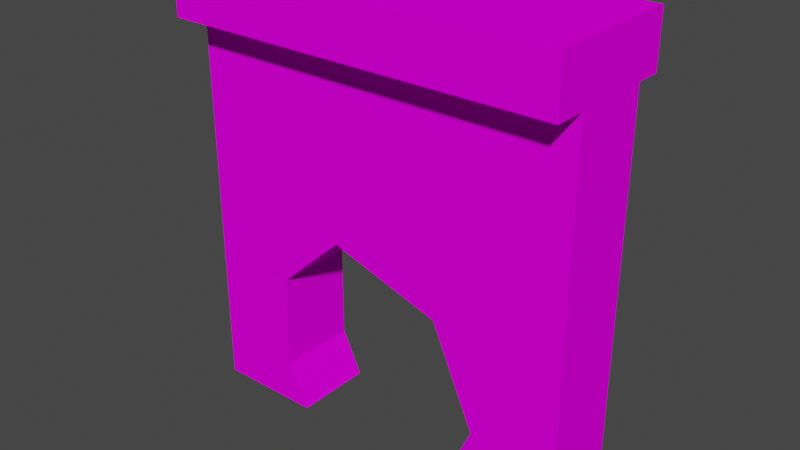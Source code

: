 # Source: wall1.blend  (saved by Blender 3.4.6; exported with 4.5.12 LTS)
import bpy
from mathutils import Matrix  # noqa: F401  (used for matrix-valued properties, if any)

bpy.ops.wm.read_factory_settings(use_empty=True)
scene = bpy.context.scene
scene.name = 'Scene'

# ---- collections
col_collection = bpy.data.collections.new('Collection'); scene.collection.children.link(col_collection)

# ---- images (referenced by path relative to the original .blend; pixels are not part of the script)
import os
ASSET_DIR = os.environ.get("B2B_ASSET_DIR", "")  # directory of the original .blend (textures are referenced by path, not embedded)
HERE = os.path.dirname(os.path.abspath(__file__))  # packed textures are extracted next to this script under _unpacked/

def load_image(name, relpath, width, height, colorspace="sRGB"):
    """Load a texture the original file referenced (path relative to the .blend, or extracted next to this script)."""
    p = next((c for c in (os.path.join(HERE, relpath), os.path.join(ASSET_DIR, relpath)) if relpath and os.path.exists(c)), "")
    if p:
        img = bpy.data.images.load(p, check_existing=True)
        img.name = name
    else:  # same state as the original file: an image datablock whose file is absent (Cycles renders it pink)
        img = bpy.data.images.new(name, width, height)
        img.source = "FILE"
        img.filepath = "//" + (relpath or name)
    img.colorspace_settings.name = colorspace
    return img
img_wall_png = load_image('wall.png', 'wall.png', 1024, 1024, 'sRGB')

# ---- materials (node trees are filled in below, after node groups)
mat_granite_light_gray = bpy.data.materials.new('Granite_Light_Gray')
mat_granite_light_gray.roughness = 1.0

# ---- material node trees
mat_granite_light_gray.use_nodes = True; mat_granite_light_gray.node_tree.nodes.clear()
_N = mat_granite_light_gray.node_tree.nodes; _L = mat_granite_light_gray.node_tree.links
n0 = _N.new('ShaderNodeBsdfPrincipled'); n0.name = 'Principled BSDF'; n0.location = (0, 300)
n0.distribution = 'GGX'
n0.subsurface_method = 'RANDOM_WALK_SKIN'
n0.inputs[2].default_value = 1.0
n0.inputs[3].default_value = 1.45
n0.inputs[13].default_value = 0.0
n0.inputs[27].default_value = (0.0, 0.0, 0.0, 1.0)
n0.inputs[28].default_value = 1.0
n1 = _N.new('ShaderNodeOutputMaterial'); n1.name = 'Material Output'; n1.location = (280, 300)
n2 = _N.new('ShaderNodeTexImage'); n2.name = 'Image Texture'; n2.location = (-323, 141)
n2.image = img_wall_png
n2.interpolation = 'Closest'
_L.new(n0.outputs[0], n1.inputs[0])
_L.new(n2.outputs[0], n0.inputs[0])
n1.is_active_output = True

# ---- world
world_world = bpy.data.worlds.new('World'); scene.world = world_world
world_world.use_nodes = True; world_world.node_tree.nodes.clear()
_N = world_world.node_tree.nodes; _L = world_world.node_tree.links
n0 = _N.new('ShaderNodeOutputWorld'); n0.name = 'World Output'; n0.location = (300, 300)
n1 = _N.new('ShaderNodeBackground'); n1.name = 'Background'; n1.location = (10, 300)
n1.inputs[0].default_value = (0.05088, 0.05088, 0.05088, 1.0)
_L.new(n1.outputs[0], n0.inputs[0])
n0.is_active_output = True
world_world.color = (0.05088, 0.05088, 0.05088)
world_world.use_sun_shadow = False
world_world.sun_shadow_jitter_overblur = 0.0

# ---- meshes
me_wall1 = bpy.data.meshes.new('wall1')
me_wall1.from_pydata([(0.0, 0.811, 1.321e-07), (0.0, 0.0, 0.0), (0.0, -6.442e-07, 3.954), (0.0, 0.811, 3.954), (0.8632, 0.811, 1.321e-07), (0.8632, 0.0, 0.0), (4.0, 0.811, 1.321e-07), (2.818, 0.811, 1.321e-07), (3.124, 0.811, 0.6914), (2.684, 0.811, 1.691), (1.554, 0.811, 2.051), (0.8632, 0.811, 1.418), (0.8632, 0.811, 0.4508), (4.0, 0.811, 3.954), (2.818, 0.0, 0.0), (4.0, 0.0, 0.0), (3.124, -1.127e-07, 0.6914), (0.8632, -7.344e-08, 0.4508), (0.8632, -2.31e-07, 1.418), (1.554, -3.342e-07, 2.051), (2.684, -2.755e-07, 1.691), (4.0, -6.442e-07, 3.954), (1.076, 0.811, 1.321e-07), (1.076, 0.0, 0.0), (0.0, -0.3266, 3.954), (0.0, -0.3266, 4.5), (0.0, 1.073, 4.5), (0.0, 1.073, 3.954), (4.0, -0.3266, 3.954), (4.0, 1.073, 3.954), (4.0, 1.073, 4.5), (4.0, -0.3266, 4.5)], [], [(0, 1, 2, 3), (0, 4, 5, 1), (6, 7, 8, 9, 10, 11, 12, 4, 0, 3, 13), (14, 7, 6, 15), (14, 16, 8, 7), (17, 18, 19, 20, 16, 14, 15, 21, 2, 1, 5), (18, 17, 12, 11), (4, 12, 17, 5), (12, 22, 4), (17, 23, 22, 12), (23, 17, 5), (23, 5, 4, 22), (19, 18, 11, 10), (20, 19, 10, 9), (16, 20, 9, 8), (15, 6, 13, 21), (3, 2, 21, 13), (3, 2, 24, 25, 26, 27), (2, 21, 28, 24), (21, 13, 29, 30, 31, 28), (13, 3, 27, 29), (29, 27, 26, 30), (26, 25, 31, 30), (24, 28, 31, 25)])
_k = set([(0, 1), (0, 3), (0, 4), (1, 2), (2, 21), (3, 13), (6, 7), (6, 13), (6, 15), (7, 8), (7, 14), (8, 9), (9, 10), (10, 11), (11, 12), (12, 22), (14, 16), (15, 21), (16, 20), (17, 18), (17, 23), (18, 19), (19, 20), (22, 23)])
me_wall1.attributes.new('sharp_edge', 'BOOLEAN', 'EDGE').data.foreach_set('value', [ (min(e.vertices), max(e.vertices)) in _k for e in me_wall1.edges])
_uv = me_wall1.uv_layers.new(name='UVMap')
_uv.uv.foreach_set('vector', [0.2921, 1.448, 0.2008, 1.449, 0.1971, 0.7315, 0.2884, 0.7303, 0.3553, 0.7256, 0.4525, 0.7257, 0.4524, 0.8729, 0.3553, 0.8728, 0.005106, 0.002596, 0.1382, 0.002757, 0.1036, 0.1282, 0.1532, 0.3097, 0.2803, 0.3752, 0.3581, 0.2603, 0.3582, 0.08484, 0.3582, 0.003023, 0.4554, 0.003141, 0.4551, 0.7208, 0.004772, 0.7203, 0.5863, 0.7259, 0.5862, 0.873, 0.4532, 0.8729, 0.4532, 0.7257, 1.43, 0.0001739, 1.43, 0.1374, 1.339, 0.1373, 1.339, 6.33e-05, 0.5481, 0.08506, 0.5481, 0.2605, 0.6258, 0.3756, 0.753, 0.3104, 0.8027, 0.1291, 0.7683, 0.003519, 0.9013, 0.00368, 0.901, 0.7214, 0.4507, 0.7208, 0.451, 0.003136, 0.5482, 0.003253, 1.43, 0.721, 1.43, 0.8965, 1.339, 0.8963, 1.339, 0.7209, 0.7495, 0.8732, 0.6987, 0.8732, 0.6988, 0.726, 0.7495, 0.7261, 0.651, 0.7259, 0.6509, 0.8164, 0.6293, 0.7999, 0.7503, 0.7261, 0.8064, 0.7261, 0.8063, 0.8733, 0.7502, 0.8732, 0.6734, 0.726, 0.6733, 0.8164, 0.6517, 0.7425, 0.6741, 0.726, 0.6981, 0.726, 0.698, 0.8732, 0.674, 0.8732, 1.43, 0.5509, 1.43, 0.721, 1.339, 0.7209, 1.339, 0.5508, 1.43, 0.3357, 1.43, 0.5509, 1.339, 0.5508, 1.339, 0.3356, 1.43, 0.1374, 1.43, 0.3357, 1.339, 0.3356, 1.339, 0.1373, 0.1081, 1.45, 0.01677, 1.452, 0.01308, 0.734, 0.1044, 0.7328, 0.1051, 0.7327, 0.1964, 0.7315, 0.2001, 1.457, 0.1088, 1.459, 1.21, 0.8249, 1.301, 0.825, 1.338, 0.8251, 1.338, 0.9241, 1.18, 0.9239, 1.18, 0.8249, 1.301, 0.825, 1.301, 0.09906, 1.338, 0.0991, 1.338, 0.8251, 1.301, 0.09906, 1.21, 0.09895, 1.181, 0.09891, 1.181, -0.0001281, 1.338, 6.229e-05, 1.338, 0.0991, 1.21, 0.09895, 1.21, 0.8249, 1.18, 0.8249, 1.181, 0.09891, 0.356, 0.9885, 0.8063, 0.9891, 0.8062, 1.088, 0.3559, 1.088, 0.8062, 1.088, 0.8061, 1.342, 0.3558, 1.342, 0.3559, 1.088, 0.8061, 1.441, 0.3558, 1.441, 0.3558, 1.342, 0.8061, 1.342])
me_wall1.materials.append(mat_granite_light_gray)
me_wall1.update()
me_wall1.normals_split_custom_set([tuple(v) for v in zip(*[iter([-1.0, 0.0, 0.0, -1.0, 0.0, 0.0, -1.0, 0.0, 0.0, -1.0, 0.0, 0.0, 0.0, 1.629e-07, -1.0, 0.0, 1.629e-07, -1.0, 0.0, 1.629e-07, -1.0, 0.0, 1.629e-07, -1.0, -1.778e-09, 1.0, 1.775e-07, -1.778e-09, 1.0, 1.775e-07, -1.778e-09, 1.0, 1.775e-07, -1.778e-09, 1.0, 1.775e-07, -1.778e-09, 1.0, 1.775e-07, -1.778e-09, 1.0, 1.775e-07, -1.778e-09, 1.0, 1.775e-07, -1.778e-09, 1.0, 1.775e-07, -1.778e-09, 1.0, 1.775e-07, -1.778e-09, 1.0, 1.775e-07, -1.778e-09, 1.0, 1.775e-07, 0.0, 1.629e-07, -1.0, 0.0, 1.629e-07, -1.0, 0.0, 1.629e-07, -1.0, 0.0, 1.629e-07, -1.0, -0.9143, 0.0, 0.4051, -0.9143, 0.0, 0.4051, -0.9143, 0.0, 0.4051, -0.9143, 0.0, 0.4051, 0.0, -1.0, -1.629e-07, 0.0, -1.0, -1.629e-07, 0.0, -1.0, -1.629e-07, 0.0, -1.0, -1.629e-07, 0.0, -1.0, -1.629e-07, 0.0, -1.0, -1.629e-07, 0.0, -1.0, -1.629e-07, 0.0, -1.0, -1.629e-07, 0.0, -1.0, -1.629e-07, 0.0, -1.0, -1.629e-07, 0.0, -1.0, -1.629e-07, 1.0, 0.0, 0.0, 1.0, 0.0, 0.0, 1.0, 0.0, 0.0, 1.0, 0.0, 0.0, 1.0, -8.152e-08, 0.0, 1.0, -8.152e-08, 0.0, 1.0, -8.152e-08, 0.0, 1.0, -8.152e-08, 0.0, 0.0, 1.0, 0.0, 0.0, 1.0, 0.0, 0.0, 1.0, 0.0, 0.9041, -1.474e-07, 0.4272, 0.9041, -1.474e-07, 0.4272, 0.9041, -1.474e-07, 0.4272, 0.9041, -1.474e-07, 0.4272, 0.0, -1.0, -1.629e-07, 0.0, -1.0, -1.629e-07, 0.0, -1.0, -1.629e-07, 0.0, 1.629e-07, -1.0, 0.0, 1.629e-07, -1.0, 0.0, 1.629e-07, -1.0, 0.0, 1.629e-07, -1.0, 0.676, 7.843e-08, -0.7369, 0.676, 7.843e-08, -0.7369, 0.676, 7.843e-08, -0.7369, 0.676, 7.843e-08, -0.7369, -0.3037, 2.479e-07, -0.9528, -0.3037, 2.479e-07, -0.9528, -0.3037, 2.479e-07, -0.9528, -0.3037, 2.479e-07, -0.9528, -0.9149, 2.691e-07, -0.4036, -0.9149, 2.691e-07, -0.4036, -0.9149, 2.691e-07, -0.4036, -0.9149, 2.691e-07, -0.4036, 1.0, 0.0, 0.0, 1.0, 0.0, 0.0, 1.0, 0.0, 0.0, 1.0, 0.0, 0.0, 0.0, -2.94e-07, 1.0, 0.0, -2.94e-07, 1.0, 0.0, -2.94e-07, 1.0, 0.0, -2.94e-07, 1.0, -1.0, 0.0, 0.0, -1.0, 0.0, 0.0, -1.0, 0.0, 0.0, -1.0, 0.0, 0.0, -1.0, 0.0, 0.0, -1.0, 0.0, 0.0, 0.0, 0.0, -1.0, 0.0, 0.0, -1.0, 0.0, 0.0, -1.0, 0.0, 0.0, -1.0, 1.0, 0.0, 0.0, 1.0, 0.0, 0.0, 1.0, 0.0, 0.0, 1.0, 0.0, 0.0, 1.0, 0.0, 0.0, 1.0, 0.0, 0.0, 0.0, 0.0, -1.0, 0.0, 0.0, -1.0, 0.0, 0.0, -1.0, 0.0, 0.0, -1.0, 0.0, 1.0, 2.185e-07, 0.0, 1.0, 2.185e-07, 0.0, 1.0, 2.185e-07, 0.0, 1.0, 2.185e-07, 0.0, 0.0, 1.0, 0.0, 0.0, 1.0, 0.0, 0.0, 1.0, 0.0, 0.0, 1.0, 0.0, -1.0, -1.638e-07, 0.0, -1.0, -1.638e-07, 0.0, -1.0, -1.638e-07, 0.0, -1.0, -1.638e-07])] * 3)])

# ---- objects
ob_wall1 = bpy.data.objects.new('wall1', me_wall1)

# ---- transforms, parenting, visibility, modifiers, constraints
ob_wall1.location = (0.0, 0.0, 0.0)

# ---- collection membership
col_collection.objects.link(ob_wall1)

# ---- scene / render settings (as saved in the file)
scene.frame_start = 1; scene.frame_end = 250; scene.frame_set(1)
scene.render.engine = 'CYCLES'
scene.cycles.sampling_pattern = 'TABULATED_SOBOL'
scene.cycles.use_light_tree = False
scene.cycles.bake_type = 'DIFFUSE'
scene.view_settings.view_transform = 'Filmic'
bpy.context.view_layer.update()

# ---- added for rendering (the .blend has no active camera and no usable light): camera, sun
cam_auto = bpy.data.cameras.new('AutoCamera')
cam_auto.lens = 50.0
cam_auto.sensor_width = 36.0
cam_auto.clip_end = 1000.0
ob_auto_camera = bpy.data.objects.new('AutoCamera', cam_auto)
scene.collection.objects.link(ob_auto_camera)
ob_auto_camera.location = (7.71921, -6.48962, 6.82536)
ob_auto_camera.rotation_euler = (1.09748, -7.21219e-08, 0.694738)
scene.camera = ob_auto_camera
light_auto_sun = bpy.data.lights.new('AutoSun', 'SUN')
light_auto_sun.energy = 3.0
light_auto_sun.angle = 0.0523599
ob_auto_sun = bpy.data.objects.new('AutoSun', light_auto_sun)
scene.collection.objects.link(ob_auto_sun)
ob_auto_sun.rotation_euler = (0.872665, 0.174533, 0.523599)
bpy.context.view_layer.update()
